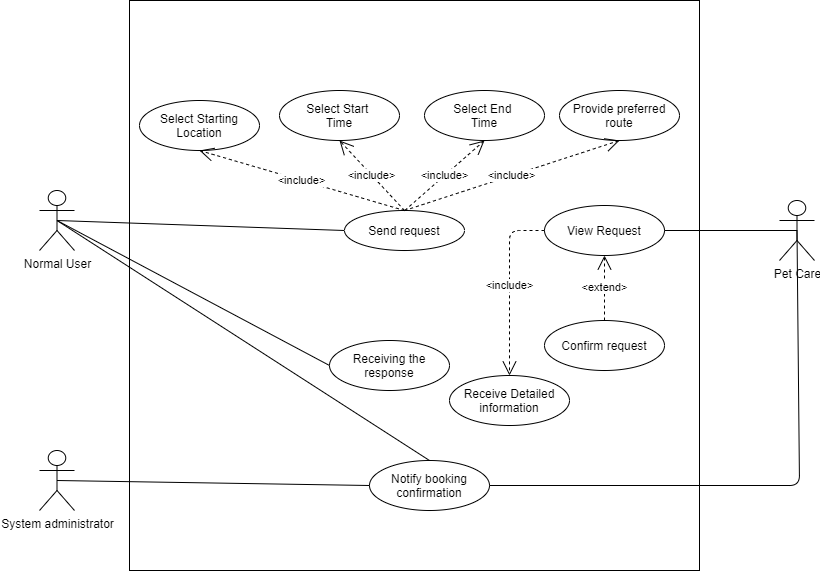

The diagram above was exported from draw.io. Its source (the exported page's mxGraphModel, read from the mxfile embedded in the PNG):
<mxGraphModel dx="721" dy="591" grid="1" gridSize="10" guides="1" tooltips="1" connect="1" arrows="1" fold="1" page="1" pageScale="1" pageWidth="850" pageHeight="1100" math="0" shadow="0">
  <root>
    <mxCell id="0" />
    <mxCell id="1" parent="0" />
    <mxCell id="MOx1-kvB_yOyL-FgxkRf-1" value="Normal User" style="shape=umlActor;verticalLabelPosition=bottom;verticalAlign=top;html=1;outlineConnect=0;" parent="1" vertex="1">
      <mxGeometry x="40" y="340" width="35" height="60" as="geometry" />
    </mxCell>
    <mxCell id="MOx1-kvB_yOyL-FgxkRf-3" value="" style="whiteSpace=wrap;html=1;aspect=fixed;" parent="1" vertex="1">
      <mxGeometry x="130" y="150" width="570" height="570" as="geometry" />
    </mxCell>
    <mxCell id="MOx1-kvB_yOyL-FgxkRf-60" value="" style="endArrow=none;html=1;entryX=0;entryY=0.5;entryDx=0;entryDy=0;exitX=0.5;exitY=0.5;exitDx=0;exitDy=0;exitPerimeter=0;" parent="1" source="MOx1-kvB_yOyL-FgxkRf-1" target="MOx1-kvB_yOyL-FgxkRf-61" edge="1">
      <mxGeometry width="50" height="50" relative="1" as="geometry">
        <mxPoint x="160" y="310" as="sourcePoint" />
        <mxPoint x="370" y="320" as="targetPoint" />
      </mxGeometry>
    </mxCell>
    <mxCell id="MOx1-kvB_yOyL-FgxkRf-61" value="Send request" style="ellipse;whiteSpace=wrap;html=1;" parent="1" vertex="1">
      <mxGeometry x="345" y="360" width="120" height="40" as="geometry" />
    </mxCell>
    <mxCell id="MOx1-kvB_yOyL-FgxkRf-80" value="Select Starting Location" style="ellipse;whiteSpace=wrap;html=1;" parent="1" vertex="1">
      <mxGeometry x="140" y="250" width="120" height="50" as="geometry" />
    </mxCell>
    <mxCell id="MOx1-kvB_yOyL-FgxkRf-84" value="&amp;lt;include&amp;gt;" style="endArrow=open;endSize=12;dashed=1;html=1;exitX=0.5;exitY=0;exitDx=0;exitDy=0;entryX=0.5;entryY=1;entryDx=0;entryDy=0;" parent="1" source="MOx1-kvB_yOyL-FgxkRf-61" target="MOx1-kvB_yOyL-FgxkRf-80" edge="1">
      <mxGeometry width="160" relative="1" as="geometry">
        <mxPoint x="560" y="330" as="sourcePoint" />
        <mxPoint x="290" y="280" as="targetPoint" />
      </mxGeometry>
    </mxCell>
    <mxCell id="MOx1-kvB_yOyL-FgxkRf-89" value="Pet Care" style="shape=umlActor;verticalLabelPosition=bottom;verticalAlign=top;html=1;outlineConnect=0;" parent="1" vertex="1">
      <mxGeometry x="780" y="350" width="35" height="60" as="geometry" />
    </mxCell>
    <mxCell id="MOx1-kvB_yOyL-FgxkRf-90" value="Confirm request" style="ellipse;whiteSpace=wrap;html=1;" parent="1" vertex="1">
      <mxGeometry x="545" y="470" width="120" height="50" as="geometry" />
    </mxCell>
    <mxCell id="MOx1-kvB_yOyL-FgxkRf-99" value="&amp;lt;include&amp;gt;" style="endArrow=open;endSize=12;dashed=1;html=1;exitX=0.5;exitY=0;exitDx=0;exitDy=0;entryX=0.5;entryY=1;entryDx=0;entryDy=0;" parent="1" source="MOx1-kvB_yOyL-FgxkRf-61" target="MOx1-kvB_yOyL-FgxkRf-100" edge="1">
      <mxGeometry width="160" relative="1" as="geometry">
        <mxPoint x="359.77" y="340" as="sourcePoint" />
        <mxPoint x="359.77" y="270" as="targetPoint" />
      </mxGeometry>
    </mxCell>
    <mxCell id="MOx1-kvB_yOyL-FgxkRf-100" value="Select Start &lt;br&gt;Time" style="ellipse;whiteSpace=wrap;html=1;" parent="1" vertex="1">
      <mxGeometry x="280" y="240" width="120" height="50" as="geometry" />
    </mxCell>
    <mxCell id="MOx1-kvB_yOyL-FgxkRf-101" value="&amp;lt;include&amp;gt;" style="endArrow=open;endSize=12;dashed=1;html=1;exitX=0.503;exitY=-0.003;exitDx=0;exitDy=0;exitPerimeter=0;entryX=0.5;entryY=1;entryDx=0;entryDy=0;" parent="1" source="MOx1-kvB_yOyL-FgxkRf-61" target="MOx1-kvB_yOyL-FgxkRf-102" edge="1">
      <mxGeometry width="160" relative="1" as="geometry">
        <mxPoint x="310" y="360" as="sourcePoint" />
        <mxPoint x="380" y="290" as="targetPoint" />
      </mxGeometry>
    </mxCell>
    <mxCell id="MOx1-kvB_yOyL-FgxkRf-102" value="Select End&amp;nbsp;&lt;br&gt;Time" style="ellipse;whiteSpace=wrap;html=1;" parent="1" vertex="1">
      <mxGeometry x="425" y="240" width="120" height="50" as="geometry" />
    </mxCell>
    <mxCell id="MOx1-kvB_yOyL-FgxkRf-113" value="View Request" style="ellipse;whiteSpace=wrap;html=1;" parent="1" vertex="1">
      <mxGeometry x="545" y="355" width="120" height="50" as="geometry" />
    </mxCell>
    <mxCell id="MOx1-kvB_yOyL-FgxkRf-114" value="" style="endArrow=none;html=1;exitX=1;exitY=0.5;exitDx=0;exitDy=0;entryX=0.5;entryY=0.5;entryDx=0;entryDy=0;entryPerimeter=0;" parent="1" source="MOx1-kvB_yOyL-FgxkRf-113" target="MOx1-kvB_yOyL-FgxkRf-89" edge="1">
      <mxGeometry width="50" height="50" relative="1" as="geometry">
        <mxPoint x="600" y="495" as="sourcePoint" />
        <mxPoint x="810" y="391" as="targetPoint" />
      </mxGeometry>
    </mxCell>
    <mxCell id="MOx1-kvB_yOyL-FgxkRf-115" value="" style="endArrow=none;html=1;entryX=0;entryY=0.5;entryDx=0;entryDy=0;exitX=0.5;exitY=0.5;exitDx=0;exitDy=0;exitPerimeter=0;" parent="1" source="MOx1-kvB_yOyL-FgxkRf-1" target="MOx1-kvB_yOyL-FgxkRf-116" edge="1">
      <mxGeometry width="50" height="50" relative="1" as="geometry">
        <mxPoint x="-2" y="370" as="sourcePoint" />
        <mxPoint x="320" y="380" as="targetPoint" />
      </mxGeometry>
    </mxCell>
    <mxCell id="MOx1-kvB_yOyL-FgxkRf-116" value="Receiving the response" style="ellipse;whiteSpace=wrap;html=1;" parent="1" vertex="1">
      <mxGeometry x="330" y="490" width="120" height="50" as="geometry" />
    </mxCell>
    <mxCell id="MOx1-kvB_yOyL-FgxkRf-120" value="Provide preferred route" style="ellipse;whiteSpace=wrap;html=1;" parent="1" vertex="1">
      <mxGeometry x="560" y="240" width="120" height="50" as="geometry" />
    </mxCell>
    <mxCell id="MOx1-kvB_yOyL-FgxkRf-121" value="&amp;lt;include&amp;gt;" style="endArrow=open;endSize=12;dashed=1;html=1;exitX=0.5;exitY=0;exitDx=0;exitDy=0;entryX=0.5;entryY=1;entryDx=0;entryDy=0;" parent="1" source="MOx1-kvB_yOyL-FgxkRf-61" target="MOx1-kvB_yOyL-FgxkRf-120" edge="1">
      <mxGeometry width="160" relative="1" as="geometry">
        <mxPoint x="380.3600000000001" y="359.88" as="sourcePoint" />
        <mxPoint x="630" y="290" as="targetPoint" />
      </mxGeometry>
    </mxCell>
    <mxCell id="dEtLLEz0p9E60Z0Anz5D-1" value="&amp;lt;extend&amp;gt;" style="endArrow=open;endSize=12;dashed=1;html=1;exitX=0.5;exitY=0;exitDx=0;exitDy=0;entryX=0.5;entryY=1;entryDx=0;entryDy=0;" edge="1" parent="1" source="MOx1-kvB_yOyL-FgxkRf-90" target="MOx1-kvB_yOyL-FgxkRf-113">
      <mxGeometry width="160" relative="1" as="geometry">
        <mxPoint x="415" y="555" as="sourcePoint" />
        <mxPoint x="630" y="485" as="targetPoint" />
      </mxGeometry>
    </mxCell>
    <mxCell id="dEtLLEz0p9E60Z0Anz5D-2" value="&amp;lt;include&amp;gt;" style="endArrow=open;endSize=12;dashed=1;html=1;exitX=0;exitY=0.5;exitDx=0;exitDy=0;entryX=0.5;entryY=0;entryDx=0;entryDy=0;" edge="1" parent="1" source="MOx1-kvB_yOyL-FgxkRf-113" target="dEtLLEz0p9E60Z0Anz5D-3">
      <mxGeometry width="160" relative="1" as="geometry">
        <mxPoint x="415" y="370" as="sourcePoint" />
        <mxPoint x="630" y="300" as="targetPoint" />
        <Array as="points">
          <mxPoint x="510" y="380" />
        </Array>
      </mxGeometry>
    </mxCell>
    <mxCell id="dEtLLEz0p9E60Z0Anz5D-3" value="Receive Detailed information" style="ellipse;whiteSpace=wrap;html=1;" vertex="1" parent="1">
      <mxGeometry x="450" y="525" width="120" height="50" as="geometry" />
    </mxCell>
    <mxCell id="dEtLLEz0p9E60Z0Anz5D-4" value="System administrator" style="shape=umlActor;verticalLabelPosition=bottom;verticalAlign=top;html=1;outlineConnect=0;" vertex="1" parent="1">
      <mxGeometry x="40" y="600" width="35" height="60" as="geometry" />
    </mxCell>
    <mxCell id="dEtLLEz0p9E60Z0Anz5D-8" value="Notify booking confirmation" style="ellipse;whiteSpace=wrap;html=1;" vertex="1" parent="1">
      <mxGeometry x="370" y="610" width="120" height="50" as="geometry" />
    </mxCell>
    <mxCell id="dEtLLEz0p9E60Z0Anz5D-9" value="" style="endArrow=none;html=1;entryX=0;entryY=0.5;entryDx=0;entryDy=0;exitX=0.5;exitY=0.5;exitDx=0;exitDy=0;exitPerimeter=0;" edge="1" parent="1" source="dEtLLEz0p9E60Z0Anz5D-4" target="dEtLLEz0p9E60Z0Anz5D-8">
      <mxGeometry width="50" height="50" relative="1" as="geometry">
        <mxPoint x="67.5" y="380" as="sourcePoint" />
        <mxPoint x="340" y="525" as="targetPoint" />
      </mxGeometry>
    </mxCell>
    <mxCell id="dEtLLEz0p9E60Z0Anz5D-10" value="" style="endArrow=none;html=1;exitX=1;exitY=0.5;exitDx=0;exitDy=0;entryX=0.5;entryY=0.5;entryDx=0;entryDy=0;entryPerimeter=0;" edge="1" parent="1" source="dEtLLEz0p9E60Z0Anz5D-8" target="MOx1-kvB_yOyL-FgxkRf-89">
      <mxGeometry width="50" height="50" relative="1" as="geometry">
        <mxPoint x="675" y="390" as="sourcePoint" />
        <mxPoint x="797.5" y="390" as="targetPoint" />
        <Array as="points">
          <mxPoint x="800" y="635" />
        </Array>
      </mxGeometry>
    </mxCell>
    <mxCell id="dEtLLEz0p9E60Z0Anz5D-11" value="" style="endArrow=none;html=1;entryX=0.5;entryY=0;entryDx=0;entryDy=0;exitX=0.5;exitY=0.5;exitDx=0;exitDy=0;exitPerimeter=0;" edge="1" parent="1" source="MOx1-kvB_yOyL-FgxkRf-1" target="dEtLLEz0p9E60Z0Anz5D-8">
      <mxGeometry width="50" height="50" relative="1" as="geometry">
        <mxPoint x="67.5" y="380" as="sourcePoint" />
        <mxPoint x="340" y="525" as="targetPoint" />
      </mxGeometry>
    </mxCell>
  </root>
</mxGraphModel>